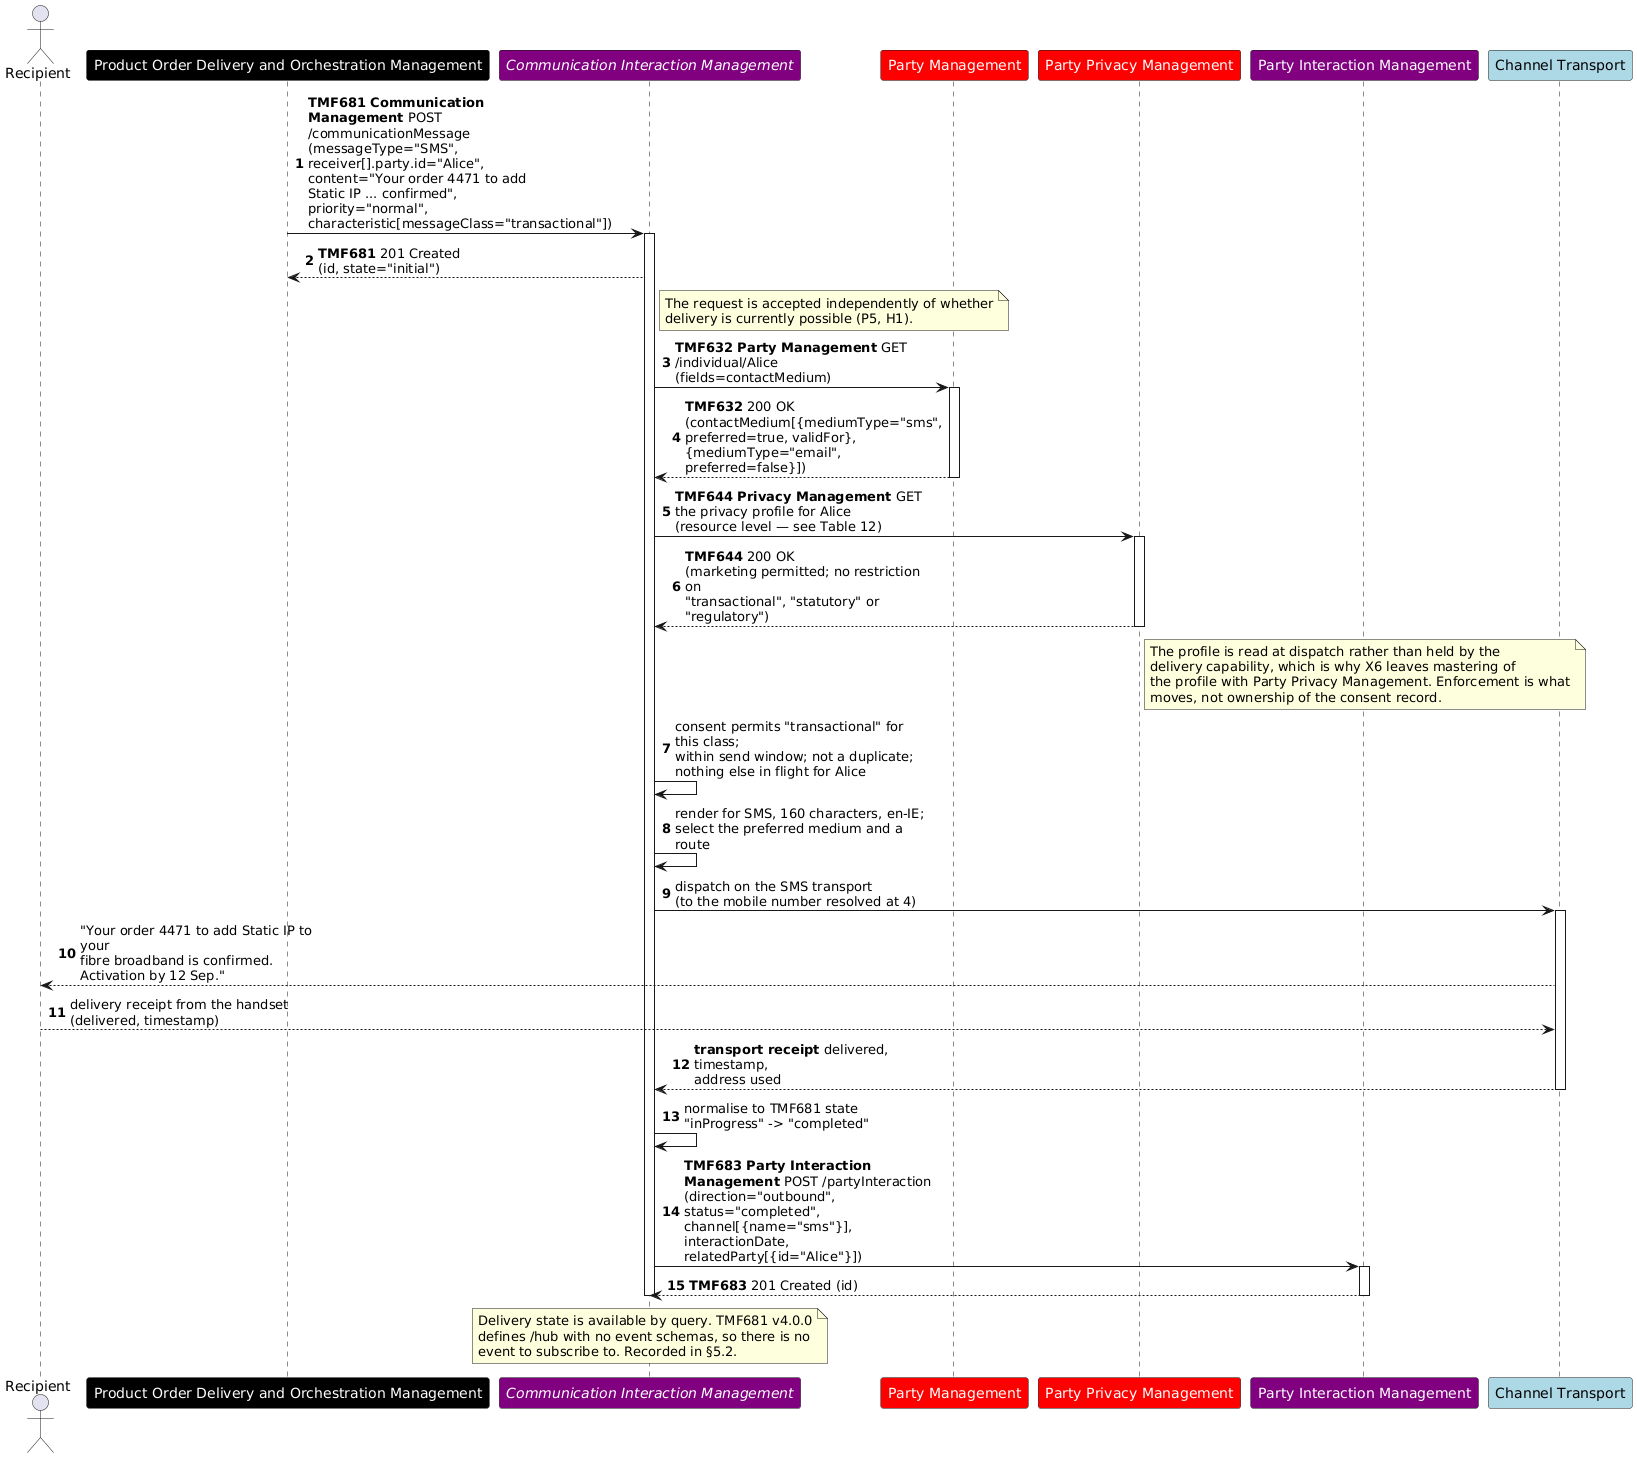

The diagram above was rendered by PlantUML. Its source (embedded in the PNG):
@startuml SD-1
skinparam ParticipantFontColor automatic
skinparam sequenceMessageAlign left
skinparam maxMessageSize 250
autonumber
actor "Recipient" as R
participant "Product Order Delivery and Orchestration Management" as PO #Black
participant "//Communication Interaction Management//" as CIM #Purple
participant "Party Management" as PM #Red
participant "Party Privacy Management" as PRV #Red
participant "Party Interaction Management" as PIM #Purple
participant "Channel Transport" as CH #LightBlue
PO -> CIM : **TMF681 Communication Management** POST /communicationMessage\n(messageType="SMS", receiver[].party.id="Alice",\ncontent="Your order 4471 to add Static IP ... confirmed",\npriority="normal", characteristic[messageClass="transactional"])
activate CIM
CIM --> PO : **TMF681** 201 Created\n(id, state="initial")
note right of CIM
The request is accepted independently of whether
delivery is currently possible (P5, H1).
end note
CIM -> PM : **TMF632 Party Management** GET /individual/Alice\n(fields=contactMedium)
activate PM
PM --> CIM : **TMF632** 200 OK\n(contactMedium[{mediumType="sms", preferred=true, validFor},\n{mediumType="email", preferred=false}])
deactivate PM
CIM -> PRV : **TMF644 Privacy Management** GET the privacy profile for Alice\n(resource level — see Table 12)
activate PRV
PRV --> CIM : **TMF644** 200 OK\n(marketing permitted; no restriction on\n"transactional", "statutory" or "regulatory")
deactivate PRV
note right of PRV
The profile is read at dispatch rather than held by the
delivery capability, which is why X6 leaves mastering of
the profile with Party Privacy Management. Enforcement is what
moves, not ownership of the consent record.
end note
CIM -> CIM : consent permits "transactional" for this class;\nwithin send window; not a duplicate;\nnothing else in flight for Alice
CIM -> CIM : render for SMS, 160 characters, en-IE;\nselect the preferred medium and a route
CIM -> CH : dispatch on the SMS transport\n(to the mobile number resolved at 4)
activate CH
CH --> R : "Your order 4471 to add Static IP to your\nfibre broadband is confirmed. Activation by 12 Sep."
R --> CH : delivery receipt from the handset\n(delivered, timestamp)
CH --> CIM : **transport receipt** delivered, timestamp,\naddress used
deactivate CH
CIM -> CIM : normalise to TMF681 state\n"inProgress" -> "completed"
CIM -> PIM : **TMF683 Party Interaction Management** POST /partyInteraction\n(direction="outbound", status="completed", channel[{name="sms"}],\ninteractionDate, relatedParty[{id="Alice"}])
activate PIM
PIM --> CIM : **TMF683** 201 Created (id)
deactivate PIM
deactivate CIM
note over CIM
Delivery state is available by query. TMF681 v4.0.0
defines /hub with no event schemas, so there is no
event to subscribe to. Recorded in §5.2.
end note
@enduml